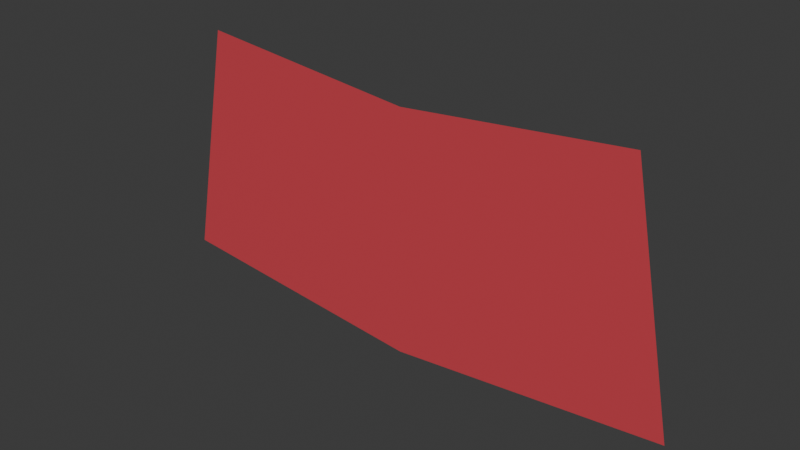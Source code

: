 # Source: Penalty_Small2.blend  (saved by Blender 4.3.34; exported with 4.5.12 LTS)
import bpy
from mathutils import Matrix  # noqa: F401  (used for matrix-valued properties, if any)

bpy.ops.wm.read_factory_settings(use_empty=True)
scene = bpy.context.scene
scene.name = 'Scene'

# ---- collections
col_collection = bpy.data.collections.new('Collection'); scene.collection.children.link(col_collection)

# ---- materials (node trees are filled in below, after node groups)
mat_white = bpy.data.materials.new('White')
mat_penalty2 = bpy.data.materials.new('Penalty2')

# ---- material node trees
mat_white.use_nodes = True; mat_white.node_tree.nodes.clear()
_N = mat_white.node_tree.nodes; _L = mat_white.node_tree.links
n0 = _N.new('ShaderNodeBsdfPrincipled'); n0.name = 'Principled BSDF'; n0.location = (10, 300)
n0.inputs[0].default_value = (0.712, 0.712, 0.712, 1.0)
n1 = _N.new('ShaderNodeOutputMaterial'); n1.name = 'Material Output'; n1.location = (300, 300)
_L.new(n0.outputs[0], n1.inputs[0])
n1.is_active_output = True
mat_penalty2.use_nodes = True; mat_penalty2.node_tree.nodes.clear()
_N = mat_penalty2.node_tree.nodes; _L = mat_penalty2.node_tree.links
n0 = _N.new('ShaderNodeBsdfPrincipled'); n0.name = 'Principled BSDF'; n0.location = (10, 300)
n0.inputs[0].default_value = (0.8003, 0.05554, 0.08152, 0.1)
n0.inputs[4].default_value = 0.8
n1 = _N.new('ShaderNodeOutputMaterial'); n1.name = 'Material Output'; n1.location = (300, 300)
_L.new(n0.outputs[0], n1.inputs[0])
n1.is_active_output = True

# ---- world
world_world = bpy.data.worlds.new('World'); scene.world = world_world
world_world.use_nodes = True; world_world.node_tree.nodes.clear()
_N = world_world.node_tree.nodes; _L = world_world.node_tree.links
n0 = _N.new('ShaderNodeOutputWorld'); n0.name = 'World Output'; n0.location = (300, 300)
n1 = _N.new('ShaderNodeBackground'); n1.name = 'Background'; n1.location = (10, 300)
n1.inputs[0].default_value = (0.05088, 0.05088, 0.05088, 1.0)
_L.new(n1.outputs[0], n0.inputs[0])
n0.is_active_output = True
world_world.color = (0.05088, 0.05088, 0.05088)
world_world.sun_shadow_jitter_overblur = 0.0

# ---- meshes
me_cylinder = bpy.data.meshes.new('Cylinder')
me_cylinder.from_pydata([(-1.463, 0.0, -7.356), (8.762e-06, 0.0, -7.5), (1.463, 0.0, -7.356), (-1.206, 0.0, -6.062), (8.663e-06, 0.0, -6.181), (1.206, 0.0, -6.062)], [], [(3, 4, 1, 0), (4, 5, 2, 1)])
me_cylinder.polygons.foreach_set('material_index', [1, 1])
_uv = me_cylinder.uv_layers.new(name='UVMap')
_uv.uv.foreach_set('vector', [0.0, 0.0, 0.0, 0.0, 0.0, 0.0, 0.0, 0.0, 0.0, 0.0, 0.0, 0.0, 0.0, 0.0, 0.0, 0.0])
me_cylinder.materials.append(mat_white)
me_cylinder.materials.append(mat_penalty2)
me_cylinder.update()

# ---- objects
ob_cylinder = bpy.data.objects.new('Cylinder', me_cylinder)

# ---- transforms, parenting, visibility, modifiers, constraints
ob_cylinder.location = (0.0, 0.0, 0.0)

# ---- collection membership
col_collection.objects.link(ob_cylinder)

# ---- scene / render settings (as saved in the file)
scene.frame_start = 1; scene.frame_end = 250; scene.frame_set(1)
scene.render.engine = 'BLENDER_EEVEE_NEXT'
bpy.context.view_layer.update()

# ---- added for rendering (the .blend has no active camera and no usable light): camera, sun
cam_auto = bpy.data.cameras.new('AutoCamera')
cam_auto.lens = 50.0
cam_auto.sensor_width = 36.0
cam_auto.clip_end = 1000.0
ob_auto_camera = bpy.data.objects.new('AutoCamera', cam_auto)
scene.collection.objects.link(ob_auto_camera)
ob_auto_camera.location = (3.01662, -3.61994, -4.3679)
ob_auto_camera.rotation_euler = (1.09748, -7.21219e-08, 0.694738)
scene.camera = ob_auto_camera
light_auto_sun = bpy.data.lights.new('AutoSun', 'SUN')
light_auto_sun.energy = 3.0
light_auto_sun.angle = 0.0523599
ob_auto_sun = bpy.data.objects.new('AutoSun', light_auto_sun)
scene.collection.objects.link(ob_auto_sun)
ob_auto_sun.rotation_euler = (0.872665, 0.174533, 0.523599)
bpy.context.view_layer.update()
